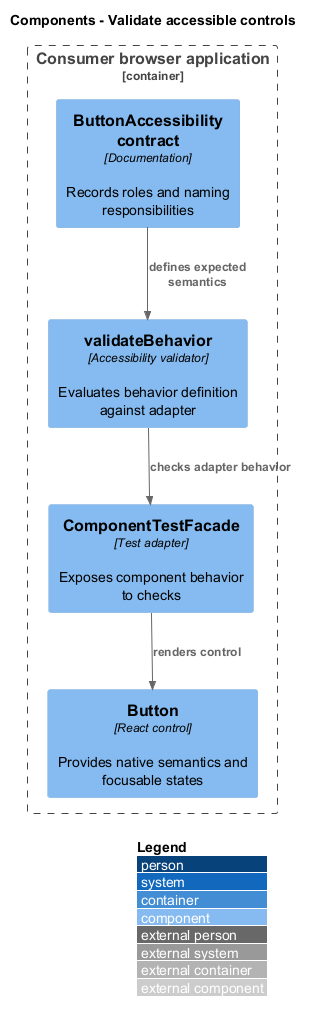

The diagram above was rendered by PlantUML. Its source (embedded in the PNG):
@startuml
!include <C4/C4_Component>
LAYOUT_WITH_LEGEND()
LAYOUT_TOP_DOWN()
title Components - Validate accessible controls
Container_Boundary(feature_scope, "Consumer browser application") {
Component(spec, "ButtonAccessibility contract", "Documentation", "Records roles and naming responsibilities")
Component(facade, "ComponentTestFacade", "Test adapter", "Exposes component behavior to checks")
Component(checks, "validateBehavior", "Accessibility validator", "Evaluates behavior definition against adapter")
Component(button, "Button", "React control", "Provides native semantics and focusable states")
}
Rel(checks, facade, "checks adapter behavior")
Rel(facade, button, "renders control")
Rel(spec, checks, "defines expected semantics")
@enduml